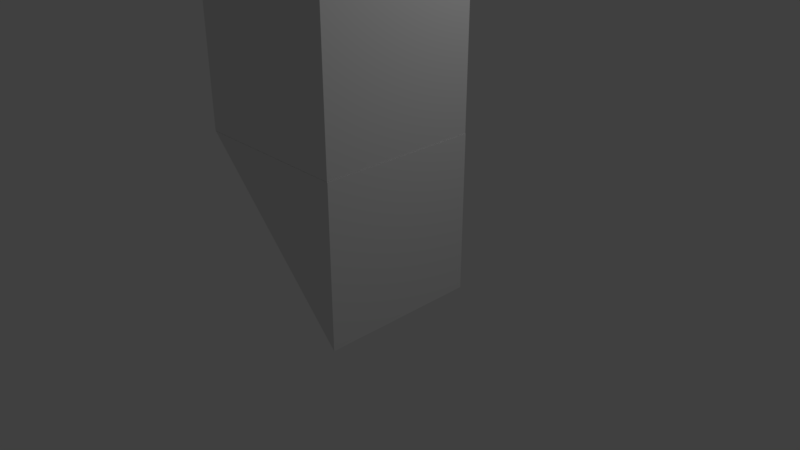 # Source: Model.blend  (saved by Blender 2.79.0; exported with 4.5.12 LTS)
import bpy
from mathutils import Matrix  # noqa: F401  (used for matrix-valued properties, if any)

bpy.ops.wm.read_factory_settings(use_empty=True)
scene = bpy.context.scene
scene.name = 'Scene'

# ---- collections
col_collection_1 = bpy.data.collections.new('Collection 1'); scene.collection.children.link(col_collection_1)

# ---- world
world_world = bpy.data.worlds.new('World'); scene.world = world_world
world_world.color = (0.05088, 0.05088, 0.05088)
world_world.use_sun_shadow = False
world_world.sun_shadow_jitter_overblur = 0.0
world_world.cycles.sampling_method = 'MANUAL'

# ---- cameras
cam_camera = bpy.data.cameras.new('Camera')
cam_camera.clip_end = 100.0
cam_camera.lens = 35.0
cam_camera.sensor_width = 32.0
cam_camera.sensor_height = 18.0
cam_camera.ortho_scale = 7.314
cam_camera.dof.focus_distance = 0.0
cam_camera.dof.aperture_fstop = 128.0

# ---- lights
light_lamp = bpy.data.lights.new('Lamp', 'POINT')
light_lamp.transmission_factor = 0.0
light_lamp.cutoff_distance = 30.0
light_lamp.energy = 100.0
light_lamp.shadow_buffer_clip_start = 1.001
light_lamp.shadow_soft_size = 0.1
light_lamp.shadow_maximum_resolution = 0.006
light_lamp.use_absolute_resolution = True

# ---- meshes
me_cube_002 = bpy.data.meshes.new('Cube.002')
me_cube_002.from_pydata([(-2.007, -1.054, 3.999), (-2.007, -1.054, 5.999), (-2.007, 0.9462, 3.999), (-2.007, 0.9462, 5.999), (-0.007314, -1.054, 3.999), (-0.007314, 0.9462, 3.999), (-0.001758, 0.9376, 2.003), (-2.002, 0.9376, 2.003), (-0.001758, -1.062, 2.003), (-2.002, -1.062, 2.003), (-0.001758, 0.9376, 0.002682), (-0.001758, -1.062, 0.002681), (-2.007, 0.9376, 2.005), (-2.007, 0.9376, 4.005), (-2.007, -1.062, 2.005), (-2.007, -1.062, 4.005), (-0.007313, 0.9376, 2.005), (-0.007314, 0.9376, 4.005), (-0.007313, -1.062, 2.005), (-0.007314, -1.062, 4.005)], [], [(0, 1, 3, 2), (1, 0, 4), (3, 1, 4, 5), (2, 3, 5), (2, 5, 4, 0), (6, 7, 9, 8), (7, 6, 10), (9, 7, 10, 11), (8, 9, 11), (8, 11, 10, 6), (12, 13, 15, 14), (14, 15, 19, 18), (18, 19, 17, 16), (16, 17, 13, 12), (14, 18, 16, 12), (19, 15, 13, 17)])
me_cube_002.use_remesh_preserve_volume = False
me_cube_002.use_remesh_preserve_attributes = False
me_cube_002.use_mirror_vertex_groups = False
me_cube_002.update()

# ---- objects
ob_cube_002 = bpy.data.objects.new('Cube.002', me_cube_002)
ob_lamp = bpy.data.objects.new('Lamp', light_lamp)
ob_camera = bpy.data.objects.new('Camera', cam_camera)

# ---- transforms, parenting, visibility, modifiers, constraints
ob_cube_002.location = (1.239, -0.6677, -0.1271)
ob_cube_002.rotation_euler = (3.142, 1.192e-07, 0.0)
ob_cube_002.scale = (1.0, 1.0, -1.0)
ob_cube_002.lineart.crease_threshold = 0.0
ob_lamp.location = (4.076, 1.005, 5.904)
ob_lamp.rotation_euler = (0.6503, 0.05522, 1.866)
ob_lamp.lock_rotations_4d = False
ob_lamp.empty_display_type = 'ARROWS'
ob_lamp.color = (0.0, 0.0, 0.0, 0.0)
ob_lamp.lineart.crease_threshold = 0.0
ob_camera.location = (7.481, -6.508, 5.344)
ob_camera.rotation_euler = (1.109, 0.0, 0.8149)
ob_camera.lock_rotations_4d = False
ob_camera.empty_display_type = 'ARROWS'
ob_camera.color = (0.0, 0.0, 0.0, 0.0)
ob_camera.display_type = 'WIRE'
ob_camera.lineart.crease_threshold = 0.0

# ---- collection membership
col_collection_1.objects.link(ob_cube_002)
col_collection_1.objects.link(ob_lamp)
col_collection_1.objects.link(ob_camera)

# ---- scene / render settings (as saved in the file)
scene.camera = ob_camera
scene.frame_start = 1; scene.frame_end = 250; scene.frame_set(1)
scene.render.engine = 'BLENDER_EEVEE_NEXT'
scene.render.resolution_percentage = 50
scene.render.dither_intensity = 0.0
scene.cycles.use_denoising = False
scene.cycles.samples = 128
scene.cycles.sampling_pattern = 'TABULATED_SOBOL'
scene.cycles.use_adaptive_sampling = False
scene.cycles.use_light_tree = False
scene.cycles.blur_glossy = 0.0
scene.cycles.sample_clamp_indirect = 0.0
scene.view_settings.view_transform = 'Standard'
bpy.context.view_layer.update()
